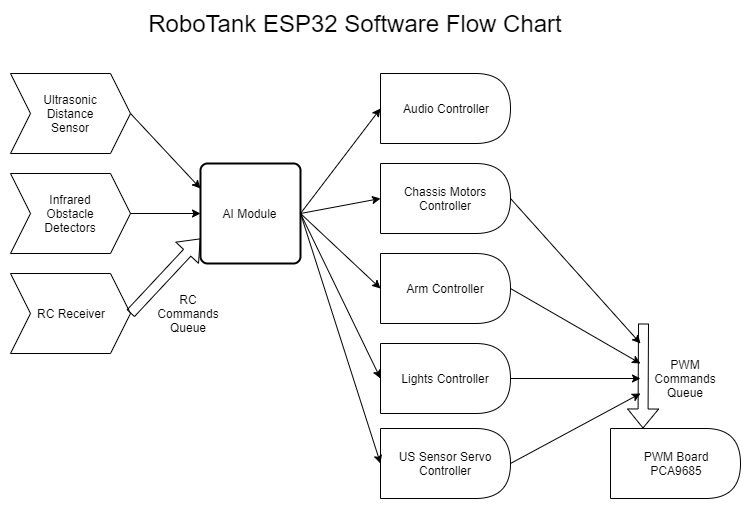

The diagram above was exported from draw.io. Its source (the exported page's mxGraphModel, read from the mxfile embedded in the PNG):
<mxGraphModel dx="1086" dy="816" grid="1" gridSize="10" guides="1" tooltips="1" connect="1" arrows="1" fold="1" page="1" pageScale="1" pageWidth="827" pageHeight="1169" math="0" shadow="0">
  <root>
    <mxCell id="0" />
    <mxCell id="1" parent="0" />
    <mxCell id="A0J78YVj4FED1A4YpNCD-2" value="AI Module" style="rounded=1;whiteSpace=wrap;html=1;absoluteArcSize=1;arcSize=14;strokeWidth=2;" parent="1" vertex="1">
      <mxGeometry x="230" y="160" width="100" height="100" as="geometry" />
    </mxCell>
    <mxCell id="A0J78YVj4FED1A4YpNCD-9" value="Ultrasonic&lt;br&gt;Distance&lt;br&gt;Sensor" style="shape=step;perimeter=stepPerimeter;whiteSpace=wrap;html=1;fixedSize=1;" parent="1" vertex="1">
      <mxGeometry x="40" y="70" width="120" height="80" as="geometry" />
    </mxCell>
    <mxCell id="A0J78YVj4FED1A4YpNCD-10" value="Infrared&lt;br&gt;Obstacle&lt;br&gt;Detectors" style="shape=step;perimeter=stepPerimeter;whiteSpace=wrap;html=1;fixedSize=1;" parent="1" vertex="1">
      <mxGeometry x="40" y="170" width="120" height="80" as="geometry" />
    </mxCell>
    <mxCell id="A0J78YVj4FED1A4YpNCD-11" value="RoboTank ESP32 Software Flow Chart" style="text;html=1;strokeColor=none;fillColor=none;align=center;verticalAlign=middle;whiteSpace=wrap;rounded=0;fontSize=24;" parent="1" vertex="1">
      <mxGeometry x="160" y="10" width="450" height="20" as="geometry" />
    </mxCell>
    <mxCell id="A0J78YVj4FED1A4YpNCD-14" value="RC Receiver" style="shape=step;perimeter=stepPerimeter;whiteSpace=wrap;html=1;fixedSize=1;" parent="1" vertex="1">
      <mxGeometry x="40" y="270" width="120" height="80" as="geometry" />
    </mxCell>
    <mxCell id="A0J78YVj4FED1A4YpNCD-18" value="" style="shape=flexArrow;endArrow=classic;html=1;fontSize=24;entryX=0;entryY=0.75;entryDx=0;entryDy=0;exitX=1;exitY=0.5;exitDx=0;exitDy=0;" parent="1" target="A0J78YVj4FED1A4YpNCD-2" edge="1" source="A0J78YVj4FED1A4YpNCD-14">
      <mxGeometry width="50" height="50" relative="1" as="geometry">
        <mxPoint x="200" y="270" as="sourcePoint" />
        <mxPoint x="90" y="640" as="targetPoint" />
      </mxGeometry>
    </mxCell>
    <mxCell id="A0J78YVj4FED1A4YpNCD-21" value="" style="endArrow=classic;html=1;fontSize=24;exitX=1;exitY=0.5;exitDx=0;exitDy=0;entryX=0;entryY=0.25;entryDx=0;entryDy=0;" parent="1" source="A0J78YVj4FED1A4YpNCD-9" edge="1" target="A0J78YVj4FED1A4YpNCD-2">
      <mxGeometry width="50" height="50" relative="1" as="geometry">
        <mxPoint x="40" y="420" as="sourcePoint" />
        <mxPoint x="200" y="200" as="targetPoint" />
      </mxGeometry>
    </mxCell>
    <mxCell id="A0J78YVj4FED1A4YpNCD-22" value="" style="endArrow=classic;html=1;fontSize=24;exitX=1;exitY=0.5;exitDx=0;exitDy=0;entryX=0;entryY=0.5;entryDx=0;entryDy=0;" parent="1" source="A0J78YVj4FED1A4YpNCD-10" edge="1" target="A0J78YVj4FED1A4YpNCD-2">
      <mxGeometry width="50" height="50" relative="1" as="geometry">
        <mxPoint x="40" y="420" as="sourcePoint" />
        <mxPoint x="200" y="210" as="targetPoint" />
      </mxGeometry>
    </mxCell>
    <mxCell id="A0J78YVj4FED1A4YpNCD-24" value="RC&lt;br&gt;Commands&lt;br&gt;Queue" style="text;html=1;strokeColor=none;fillColor=none;align=center;verticalAlign=middle;whiteSpace=wrap;rounded=0;fontSize=12;" parent="1" vertex="1">
      <mxGeometry x="188" y="285" width="60" height="50" as="geometry" />
    </mxCell>
    <mxCell id="orTtOSISWwEPq66W71bZ-1" value="Chassis Motors Controller" style="shape=delay;whiteSpace=wrap;html=1;" parent="1" vertex="1">
      <mxGeometry x="410" y="160" width="130" height="70" as="geometry" />
    </mxCell>
    <mxCell id="orTtOSISWwEPq66W71bZ-3" value="Arm Controller" style="shape=delay;whiteSpace=wrap;html=1;" parent="1" vertex="1">
      <mxGeometry x="410" y="250" width="130" height="70" as="geometry" />
    </mxCell>
    <mxCell id="orTtOSISWwEPq66W71bZ-4" value="Lights Controller" style="shape=delay;whiteSpace=wrap;html=1;" parent="1" vertex="1">
      <mxGeometry x="410" y="340" width="130" height="70" as="geometry" />
    </mxCell>
    <mxCell id="orTtOSISWwEPq66W71bZ-6" value="Audio Controller" style="shape=delay;whiteSpace=wrap;html=1;" parent="1" vertex="1">
      <mxGeometry x="410" y="70" width="130" height="70" as="geometry" />
    </mxCell>
    <mxCell id="orTtOSISWwEPq66W71bZ-8" value="US Sensor Servo Controller" style="shape=delay;whiteSpace=wrap;html=1;" parent="1" vertex="1">
      <mxGeometry x="410" y="425" width="130" height="70" as="geometry" />
    </mxCell>
    <mxCell id="orTtOSISWwEPq66W71bZ-9" value="" style="endArrow=classic;html=1;entryX=0;entryY=0.5;entryDx=0;entryDy=0;exitX=1;exitY=0.5;exitDx=0;exitDy=0;" parent="1" source="A0J78YVj4FED1A4YpNCD-2" target="orTtOSISWwEPq66W71bZ-1" edge="1">
      <mxGeometry width="50" height="50" relative="1" as="geometry">
        <mxPoint x="490" y="190" as="sourcePoint" />
        <mxPoint x="540" y="140" as="targetPoint" />
      </mxGeometry>
    </mxCell>
    <mxCell id="orTtOSISWwEPq66W71bZ-10" value="" style="endArrow=classic;html=1;entryX=0;entryY=0.5;entryDx=0;entryDy=0;exitX=1;exitY=0.5;exitDx=0;exitDy=0;" parent="1" source="A0J78YVj4FED1A4YpNCD-2" target="orTtOSISWwEPq66W71bZ-3" edge="1">
      <mxGeometry width="50" height="50" relative="1" as="geometry">
        <mxPoint x="473" y="220" as="sourcePoint" />
        <mxPoint x="610" y="120" as="targetPoint" />
      </mxGeometry>
    </mxCell>
    <mxCell id="orTtOSISWwEPq66W71bZ-11" value="" style="endArrow=classic;html=1;entryX=0;entryY=0.5;entryDx=0;entryDy=0;exitX=1;exitY=0.5;exitDx=0;exitDy=0;" parent="1" source="A0J78YVj4FED1A4YpNCD-2" target="orTtOSISWwEPq66W71bZ-4" edge="1">
      <mxGeometry width="50" height="50" relative="1" as="geometry">
        <mxPoint x="470" y="210" as="sourcePoint" />
        <mxPoint x="620" y="130" as="targetPoint" />
      </mxGeometry>
    </mxCell>
    <mxCell id="orTtOSISWwEPq66W71bZ-12" value="" style="endArrow=classic;html=1;entryX=0;entryY=0.5;entryDx=0;entryDy=0;exitX=1;exitY=0.5;exitDx=0;exitDy=0;" parent="1" source="A0J78YVj4FED1A4YpNCD-2" target="orTtOSISWwEPq66W71bZ-6" edge="1">
      <mxGeometry width="50" height="50" relative="1" as="geometry">
        <mxPoint x="493" y="240" as="sourcePoint" />
        <mxPoint x="630" y="140" as="targetPoint" />
      </mxGeometry>
    </mxCell>
    <mxCell id="orTtOSISWwEPq66W71bZ-13" value="" style="endArrow=classic;html=1;entryX=0;entryY=0.5;entryDx=0;entryDy=0;exitX=1;exitY=0.5;exitDx=0;exitDy=0;" parent="1" source="A0J78YVj4FED1A4YpNCD-2" target="orTtOSISWwEPq66W71bZ-8" edge="1">
      <mxGeometry width="50" height="50" relative="1" as="geometry">
        <mxPoint x="503" y="250" as="sourcePoint" />
        <mxPoint x="640" y="150" as="targetPoint" />
      </mxGeometry>
    </mxCell>
    <mxCell id="NK5osmZVssVtdAgw3GWZ-1" value="PWM Board&lt;br&gt;PCA9685" style="shape=delay;whiteSpace=wrap;html=1;" parent="1" vertex="1">
      <mxGeometry x="640" y="425" width="130" height="70" as="geometry" />
    </mxCell>
    <mxCell id="NK5osmZVssVtdAgw3GWZ-2" value="" style="endArrow=classic;html=1;exitX=1;exitY=0.5;exitDx=0;exitDy=0;" parent="1" source="orTtOSISWwEPq66W71bZ-3" edge="1">
      <mxGeometry width="50" height="50" relative="1" as="geometry">
        <mxPoint x="570" y="380" as="sourcePoint" />
        <mxPoint x="670" y="360" as="targetPoint" />
      </mxGeometry>
    </mxCell>
    <mxCell id="NK5osmZVssVtdAgw3GWZ-3" value="" style="endArrow=classic;html=1;exitX=1;exitY=0.5;exitDx=0;exitDy=0;" parent="1" source="orTtOSISWwEPq66W71bZ-4" edge="1">
      <mxGeometry width="50" height="50" relative="1" as="geometry">
        <mxPoint x="580" y="390" as="sourcePoint" />
        <mxPoint x="670" y="375" as="targetPoint" />
      </mxGeometry>
    </mxCell>
    <mxCell id="NK5osmZVssVtdAgw3GWZ-4" value="" style="endArrow=classic;html=1;exitX=1;exitY=0.5;exitDx=0;exitDy=0;" parent="1" source="orTtOSISWwEPq66W71bZ-8" edge="1">
      <mxGeometry width="50" height="50" relative="1" as="geometry">
        <mxPoint x="590" y="400" as="sourcePoint" />
        <mxPoint x="670" y="390" as="targetPoint" />
      </mxGeometry>
    </mxCell>
    <mxCell id="QTfAjGJhZhIkXXs7Zh9N-1" value="" style="endArrow=classic;html=1;exitX=1;exitY=0.5;exitDx=0;exitDy=0;" edge="1" parent="1" source="orTtOSISWwEPq66W71bZ-1">
      <mxGeometry width="50" height="50" relative="1" as="geometry">
        <mxPoint x="570" y="230" as="sourcePoint" />
        <mxPoint x="670" y="340" as="targetPoint" />
      </mxGeometry>
    </mxCell>
    <mxCell id="QTfAjGJhZhIkXXs7Zh9N-2" value="" style="shape=flexArrow;endArrow=classic;html=1;fontSize=24;entryX=0.25;entryY=0;entryDx=0;entryDy=0;" edge="1" parent="1" target="NK5osmZVssVtdAgw3GWZ-1">
      <mxGeometry width="50" height="50" relative="1" as="geometry">
        <mxPoint x="673" y="320" as="sourcePoint" />
        <mxPoint x="720" y="225" as="targetPoint" />
      </mxGeometry>
    </mxCell>
    <mxCell id="QTfAjGJhZhIkXXs7Zh9N-3" value="PWM&lt;br&gt;Commands&lt;br&gt;Queue" style="text;html=1;strokeColor=none;fillColor=none;align=center;verticalAlign=middle;whiteSpace=wrap;rounded=0;fontSize=12;" vertex="1" parent="1">
      <mxGeometry x="690" y="350" width="50" height="50" as="geometry" />
    </mxCell>
  </root>
</mxGraphModel>